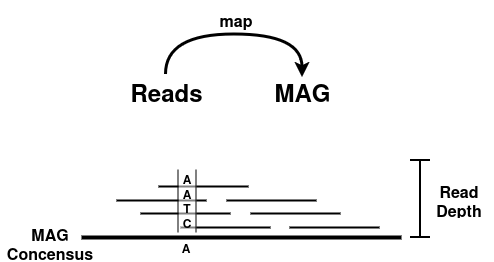

The diagram above was exported from draw.io. Its source (the exported page's mxGraphModel, read from the mxfile embedded in the PNG):
<mxGraphModel dx="1059" dy="705" grid="0" gridSize="10" guides="1" tooltips="1" connect="1" arrows="1" fold="1" page="1" pageScale="1" pageWidth="1100" pageHeight="850" math="0" shadow="0">
  <root>
    <mxCell id="0" />
    <mxCell id="1" parent="0" />
    <mxCell id="2" style="edgeStyle=orthogonalEdgeStyle;rounded=0;orthogonalLoop=1;jettySize=auto;html=1;entryX=0.5;entryY=0;entryDx=0;entryDy=0;exitX=0.5;exitY=0;exitDx=0;exitDy=0;curved=1;strokeWidth=3;" edge="1" source="3" target="4" parent="1">
      <mxGeometry relative="1" as="geometry">
        <Array as="points">
          <mxPoint x="235" y="108" />
          <mxPoint x="371" y="108" />
        </Array>
      </mxGeometry>
    </mxCell>
    <mxCell id="3" value="Reads" style="text;strokeColor=none;fillColor=none;html=1;fontSize=24;fontStyle=1;verticalAlign=middle;align=center;" vertex="1" parent="1">
      <mxGeometry x="185" y="148" width="99" height="35" as="geometry" />
    </mxCell>
    <mxCell id="4" value="MAG" style="text;strokeColor=none;fillColor=none;html=1;fontSize=24;fontStyle=1;verticalAlign=middle;align=center;" vertex="1" parent="1">
      <mxGeometry x="321" y="151" width="100" height="30" as="geometry" />
    </mxCell>
    <mxCell id="5" value="" style="line;strokeWidth=4;html=1;perimeter=backbonePerimeter;points=[];outlineConnect=0;" vertex="1" parent="1">
      <mxGeometry x="150" y="306" width="320" height="10" as="geometry" />
    </mxCell>
    <mxCell id="6" value="" style="endArrow=none;html=1;rounded=0;strokeWidth=2;" edge="1" parent="1">
      <mxGeometry width="50" height="50" relative="1" as="geometry">
        <mxPoint x="185" y="274" as="sourcePoint" />
        <mxPoint x="275" y="274" as="targetPoint" />
      </mxGeometry>
    </mxCell>
    <mxCell id="7" value="" style="endArrow=none;html=1;rounded=0;strokeWidth=2;" edge="1" parent="1">
      <mxGeometry width="50" height="50" relative="1" as="geometry">
        <mxPoint x="209" y="287" as="sourcePoint" />
        <mxPoint x="299" y="287" as="targetPoint" />
      </mxGeometry>
    </mxCell>
    <mxCell id="8" value="" style="endArrow=none;html=1;rounded=0;strokeWidth=2;" edge="1" parent="1">
      <mxGeometry width="50" height="50" relative="1" as="geometry">
        <mxPoint x="249" y="301" as="sourcePoint" />
        <mxPoint x="339" y="301" as="targetPoint" />
      </mxGeometry>
    </mxCell>
    <mxCell id="9" value="" style="endArrow=none;html=1;rounded=0;strokeWidth=2;" edge="1" parent="1">
      <mxGeometry width="50" height="50" relative="1" as="geometry">
        <mxPoint x="319" y="287" as="sourcePoint" />
        <mxPoint x="409" y="287" as="targetPoint" />
      </mxGeometry>
    </mxCell>
    <mxCell id="10" value="" style="endArrow=none;html=1;rounded=0;strokeWidth=2;" edge="1" parent="1">
      <mxGeometry width="50" height="50" relative="1" as="geometry">
        <mxPoint x="227" y="260" as="sourcePoint" />
        <mxPoint x="317" y="260" as="targetPoint" />
      </mxGeometry>
    </mxCell>
    <mxCell id="11" value="" style="endArrow=none;html=1;rounded=0;strokeWidth=2;" edge="1" parent="1">
      <mxGeometry width="50" height="50" relative="1" as="geometry">
        <mxPoint x="295" y="274" as="sourcePoint" />
        <mxPoint x="385" y="274" as="targetPoint" />
      </mxGeometry>
    </mxCell>
    <mxCell id="12" value="" style="endArrow=none;html=1;rounded=0;strokeWidth=2;" edge="1" parent="1">
      <mxGeometry width="50" height="50" relative="1" as="geometry">
        <mxPoint x="358" y="301" as="sourcePoint" />
        <mxPoint x="448" y="301" as="targetPoint" />
      </mxGeometry>
    </mxCell>
    <mxCell id="13" value="" style="shape=crossbar;whiteSpace=wrap;html=1;rounded=1;direction=south;strokeWidth=2;" vertex="1" parent="1">
      <mxGeometry x="479" y="234" width="20" height="77" as="geometry" />
    </mxCell>
    <mxCell id="14" value="&lt;div&gt;Read&lt;/div&gt;&lt;div&gt;Depth&lt;/div&gt;" style="text;strokeColor=none;fillColor=none;align=center;verticalAlign=middle;spacingLeft=4;spacingRight=4;overflow=hidden;points=[[0,0.5],[1,0.5]];portConstraint=eastwest;rotatable=0;whiteSpace=wrap;html=1;fontSize=16;fontStyle=1" vertex="1" parent="1">
      <mxGeometry x="493" y="253" width="70" height="40" as="geometry" />
    </mxCell>
    <mxCell id="15" value="MAG Concensus" style="text;strokeColor=none;fillColor=none;align=center;verticalAlign=middle;spacingLeft=4;spacingRight=4;overflow=hidden;points=[[0,0.5],[1,0.5]];portConstraint=eastwest;rotatable=0;whiteSpace=wrap;html=1;fontSize=16;fontStyle=1" vertex="1" parent="1">
      <mxGeometry x="69" y="296" width="100" height="40" as="geometry" />
    </mxCell>
    <mxCell id="16" value="map" style="text;strokeColor=none;fillColor=none;align=center;verticalAlign=middle;spacingLeft=4;spacingRight=4;overflow=hidden;points=[[0,0.5],[1,0.5]];portConstraint=eastwest;rotatable=0;whiteSpace=wrap;html=1;fontSize=16;fontStyle=1" vertex="1" parent="1">
      <mxGeometry x="260" y="74" width="90" height="40" as="geometry" />
    </mxCell>
    <mxCell id="17" value="&lt;div&gt;A&lt;/div&gt;&lt;div&gt;A&lt;/div&gt;&lt;div&gt;T&lt;/div&gt;&lt;div&gt;C&lt;br&gt;&lt;/div&gt;" style="shape=partialRectangle;whiteSpace=wrap;html=1;top=0;bottom=0;strokeWidth=2;opacity=50;fontStyle=1" vertex="1" parent="1">
      <mxGeometry x="247" y="245" width="18" height="60" as="geometry" />
    </mxCell>
    <mxCell id="18" value="A" style="text;html=1;strokeColor=none;fillColor=none;align=center;verticalAlign=middle;whiteSpace=wrap;rounded=0;fontStyle=1" vertex="1" parent="1">
      <mxGeometry x="225" y="311" width="60" height="22" as="geometry" />
    </mxCell>
  </root>
</mxGraphModel>